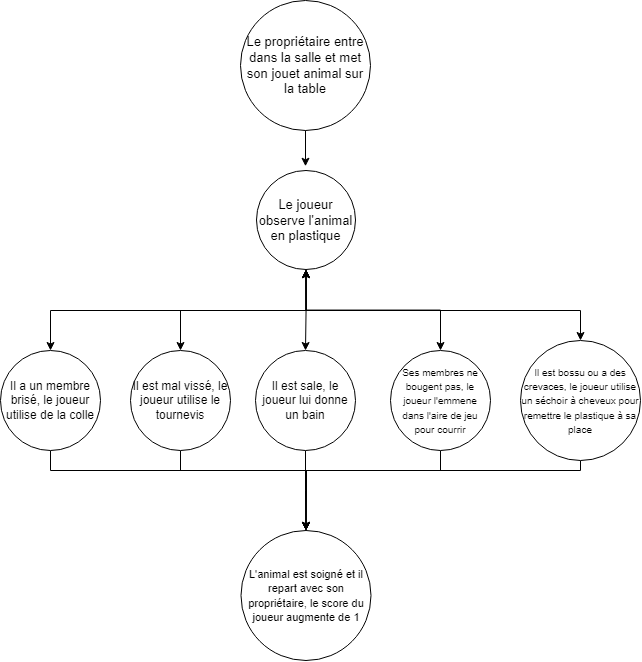

The diagram above was exported from draw.io. Its source (the exported page's mxGraphModel, read from the mxfile embedded in the PNG):
<mxGraphModel dx="2049" dy="1117" grid="1" gridSize="10" guides="1" tooltips="1" connect="1" arrows="1" fold="1" page="1" pageScale="1" pageWidth="850" pageHeight="1100" math="0" shadow="0">
  <root>
    <mxCell id="0" />
    <mxCell id="1" parent="0" />
    <mxCell id="wV4bPrIYJhy6s_YVnDpt-7" style="edgeStyle=orthogonalEdgeStyle;rounded=0;orthogonalLoop=1;jettySize=auto;html=1;entryX=0.5;entryY=0;entryDx=0;entryDy=0;" edge="1" parent="1" source="wV4bPrIYJhy6s_YVnDpt-1" target="wV4bPrIYJhy6s_YVnDpt-6">
      <mxGeometry relative="1" as="geometry" />
    </mxCell>
    <mxCell id="wV4bPrIYJhy6s_YVnDpt-1" value="&lt;font style=&quot;font-size: 13px;&quot;&gt;Le joueur observe l'animal en plastique&lt;/font&gt;" style="ellipse;whiteSpace=wrap;html=1;aspect=fixed;" vertex="1" parent="1">
      <mxGeometry x="361" y="260" width="99" height="99" as="geometry" />
    </mxCell>
    <mxCell id="wV4bPrIYJhy6s_YVnDpt-2" value="&lt;font style=&quot;font-size: 13px;&quot;&gt;Le propriétaire entre dans la salle et met son jouet animal sur la table&lt;/font&gt;" style="ellipse;whiteSpace=wrap;html=1;aspect=fixed;" vertex="1" parent="1">
      <mxGeometry x="345" y="90" width="130" height="130" as="geometry" />
    </mxCell>
    <mxCell id="wV4bPrIYJhy6s_YVnDpt-4" style="edgeStyle=orthogonalEdgeStyle;rounded=0;orthogonalLoop=1;jettySize=auto;html=1;entryX=0.495;entryY=-0.043;entryDx=0;entryDy=0;entryPerimeter=0;" edge="1" parent="1" source="wV4bPrIYJhy6s_YVnDpt-2" target="wV4bPrIYJhy6s_YVnDpt-1">
      <mxGeometry relative="1" as="geometry" />
    </mxCell>
    <mxCell id="wV4bPrIYJhy6s_YVnDpt-20" style="edgeStyle=orthogonalEdgeStyle;rounded=0;orthogonalLoop=1;jettySize=auto;html=1;entryX=0.5;entryY=0;entryDx=0;entryDy=0;" edge="1" parent="1" source="wV4bPrIYJhy6s_YVnDpt-6" target="wV4bPrIYJhy6s_YVnDpt-19">
      <mxGeometry relative="1" as="geometry" />
    </mxCell>
    <mxCell id="wV4bPrIYJhy6s_YVnDpt-6" value="Il est sale, le joueur lui donne un bain" style="ellipse;whiteSpace=wrap;html=1;aspect=fixed;" vertex="1" parent="1">
      <mxGeometry x="360" y="440" width="100" height="100" as="geometry" />
    </mxCell>
    <mxCell id="wV4bPrIYJhy6s_YVnDpt-17" style="edgeStyle=orthogonalEdgeStyle;rounded=0;orthogonalLoop=1;jettySize=auto;html=1;entryX=0.5;entryY=1;entryDx=0;entryDy=0;startArrow=classic;startFill=1;" edge="1" parent="1" source="wV4bPrIYJhy6s_YVnDpt-9" target="wV4bPrIYJhy6s_YVnDpt-1">
      <mxGeometry relative="1" as="geometry">
        <Array as="points">
          <mxPoint x="285" y="400" />
          <mxPoint x="411" y="400" />
        </Array>
      </mxGeometry>
    </mxCell>
    <mxCell id="wV4bPrIYJhy6s_YVnDpt-26" style="edgeStyle=orthogonalEdgeStyle;rounded=0;orthogonalLoop=1;jettySize=auto;html=1;" edge="1" parent="1" source="wV4bPrIYJhy6s_YVnDpt-9" target="wV4bPrIYJhy6s_YVnDpt-19">
      <mxGeometry relative="1" as="geometry">
        <Array as="points">
          <mxPoint x="285" y="560" />
          <mxPoint x="411" y="560" />
        </Array>
      </mxGeometry>
    </mxCell>
    <mxCell id="wV4bPrIYJhy6s_YVnDpt-9" value="Il est mal vissé, le joueur utilise le tournevis" style="ellipse;whiteSpace=wrap;html=1;aspect=fixed;" vertex="1" parent="1">
      <mxGeometry x="235" y="440" width="100" height="100" as="geometry" />
    </mxCell>
    <mxCell id="wV4bPrIYJhy6s_YVnDpt-18" style="edgeStyle=orthogonalEdgeStyle;rounded=0;orthogonalLoop=1;jettySize=auto;html=1;entryX=0.5;entryY=1;entryDx=0;entryDy=0;startArrow=classic;startFill=1;" edge="1" parent="1" source="wV4bPrIYJhy6s_YVnDpt-10" target="wV4bPrIYJhy6s_YVnDpt-1">
      <mxGeometry relative="1" as="geometry">
        <Array as="points">
          <mxPoint x="155" y="400" />
          <mxPoint x="411" y="400" />
        </Array>
      </mxGeometry>
    </mxCell>
    <mxCell id="wV4bPrIYJhy6s_YVnDpt-28" style="edgeStyle=orthogonalEdgeStyle;rounded=0;orthogonalLoop=1;jettySize=auto;html=1;entryX=0.5;entryY=0;entryDx=0;entryDy=0;" edge="1" parent="1" source="wV4bPrIYJhy6s_YVnDpt-10" target="wV4bPrIYJhy6s_YVnDpt-19">
      <mxGeometry relative="1" as="geometry">
        <Array as="points">
          <mxPoint x="155" y="560" />
          <mxPoint x="410" y="560" />
        </Array>
      </mxGeometry>
    </mxCell>
    <mxCell id="wV4bPrIYJhy6s_YVnDpt-10" value="Il a un membre brisé, le joueur utilise de la colle" style="ellipse;whiteSpace=wrap;html=1;aspect=fixed;" vertex="1" parent="1">
      <mxGeometry x="105" y="440" width="100" height="100" as="geometry" />
    </mxCell>
    <mxCell id="wV4bPrIYJhy6s_YVnDpt-14" style="edgeStyle=orthogonalEdgeStyle;rounded=0;orthogonalLoop=1;jettySize=auto;html=1;exitX=0.5;exitY=0;exitDx=0;exitDy=0;entryX=0.5;entryY=1;entryDx=0;entryDy=0;startArrow=classic;startFill=1;" edge="1" parent="1" source="wV4bPrIYJhy6s_YVnDpt-11" target="wV4bPrIYJhy6s_YVnDpt-1">
      <mxGeometry relative="1" as="geometry" />
    </mxCell>
    <mxCell id="wV4bPrIYJhy6s_YVnDpt-24" style="edgeStyle=orthogonalEdgeStyle;rounded=0;orthogonalLoop=1;jettySize=auto;html=1;entryX=0.5;entryY=0;entryDx=0;entryDy=0;exitX=0.5;exitY=1;exitDx=0;exitDy=0;" edge="1" parent="1" source="wV4bPrIYJhy6s_YVnDpt-11" target="wV4bPrIYJhy6s_YVnDpt-19">
      <mxGeometry relative="1" as="geometry">
        <mxPoint x="594.97" y="500" as="sourcePoint" />
        <mxPoint x="459.97" y="580" as="targetPoint" />
        <Array as="points">
          <mxPoint x="545" y="560" />
          <mxPoint x="410" y="560" />
        </Array>
      </mxGeometry>
    </mxCell>
    <mxCell id="wV4bPrIYJhy6s_YVnDpt-11" value="&lt;font style=&quot;font-size: 10px;&quot;&gt;Ses membres ne bougent pas, le joueur l'emmene dans l'aire de jeu pour courrir&lt;/font&gt;" style="ellipse;whiteSpace=wrap;html=1;aspect=fixed;" vertex="1" parent="1">
      <mxGeometry x="495" y="440" width="100" height="100" as="geometry" />
    </mxCell>
    <mxCell id="wV4bPrIYJhy6s_YVnDpt-13" style="edgeStyle=orthogonalEdgeStyle;rounded=0;orthogonalLoop=1;jettySize=auto;html=1;entryX=0.5;entryY=1;entryDx=0;entryDy=0;endArrow=classic;endFill=1;startArrow=classic;startFill=1;" edge="1" parent="1" source="wV4bPrIYJhy6s_YVnDpt-12" target="wV4bPrIYJhy6s_YVnDpt-1">
      <mxGeometry relative="1" as="geometry">
        <Array as="points">
          <mxPoint x="685" y="400" />
          <mxPoint x="411" y="400" />
        </Array>
      </mxGeometry>
    </mxCell>
    <mxCell id="wV4bPrIYJhy6s_YVnDpt-27" style="edgeStyle=orthogonalEdgeStyle;rounded=0;orthogonalLoop=1;jettySize=auto;html=1;entryX=0.5;entryY=0;entryDx=0;entryDy=0;" edge="1" parent="1" source="wV4bPrIYJhy6s_YVnDpt-12" target="wV4bPrIYJhy6s_YVnDpt-19">
      <mxGeometry relative="1" as="geometry">
        <Array as="points">
          <mxPoint x="685" y="560" />
          <mxPoint x="410" y="560" />
        </Array>
      </mxGeometry>
    </mxCell>
    <mxCell id="wV4bPrIYJhy6s_YVnDpt-12" value="&lt;font style=&quot;font-size: 10px;&quot;&gt;Il est bossu ou a des crevaces, le joueur utilise un séchoir à cheveux pour remettre le plastique à sa place&lt;/font&gt;" style="ellipse;whiteSpace=wrap;html=1;aspect=fixed;" vertex="1" parent="1">
      <mxGeometry x="625" y="430" width="120" height="120" as="geometry" />
    </mxCell>
    <mxCell id="wV4bPrIYJhy6s_YVnDpt-19" value="&lt;font style=&quot;font-size: 11px;&quot;&gt;L'animal est soigné et il repart avec son propriétaire, le score du joueur augmente de 1&lt;/font&gt;" style="ellipse;whiteSpace=wrap;html=1;aspect=fixed;" vertex="1" parent="1">
      <mxGeometry x="345.5" y="620" width="130" height="130" as="geometry" />
    </mxCell>
  </root>
</mxGraphModel>